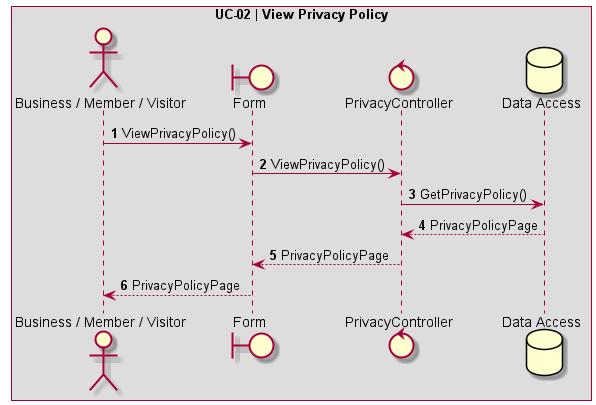

The diagram above was rendered by PlantUML. Its source (embedded in the PNG):
@startuml UC-02 | View Privacy Policy

' Formatting
Autonumber
skinparam BoxPadding 10
skinparam ParticipantPadding 10
box "UC-02 | View Privacy Policy"

' Actors
actor User as "Business / Member / Visitor"
boundary Form
control PrivacyController as "PrivacyController"
database DB as "Data Access"

' Code
User -> Form: ViewPrivacyPolicy()
Form -> PrivacyController: ViewPrivacyPolicy()
PrivacyController -> DB: GetPrivacyPolicy()
DB --> PrivacyController: PrivacyPolicyPage
PrivacyController --> Form: PrivacyPolicyPage
Form --> User: PrivacyPolicyPage
@enduml